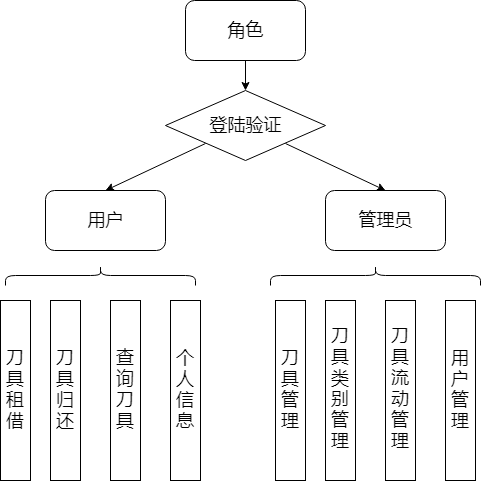

The diagram above was exported from draw.io. Its source (the exported page's mxGraphModel, read from the mxfile embedded in the PNG):
<mxGraphModel dx="1042" dy="564" grid="1" gridSize="10" guides="1" tooltips="1" connect="1" arrows="1" fold="1" page="1" pageScale="1" pageWidth="827" pageHeight="1169" math="0" shadow="0">
  <root>
    <mxCell id="0" />
    <mxCell id="1" parent="0" />
    <mxCell id="0-X6MXzhL4Ea11POWSL1-5" style="edgeStyle=orthogonalEdgeStyle;rounded=0;orthogonalLoop=1;jettySize=auto;html=1;entryX=0.5;entryY=0;entryDx=0;entryDy=0;fontSize=18;" parent="1" source="0-X6MXzhL4Ea11POWSL1-1" target="0-X6MXzhL4Ea11POWSL1-2" edge="1">
      <mxGeometry relative="1" as="geometry" />
    </mxCell>
    <mxCell id="0-X6MXzhL4Ea11POWSL1-1" value="角色" style="rounded=1;whiteSpace=wrap;html=1;fontSize=18;" parent="1" vertex="1">
      <mxGeometry x="330" y="70" width="120" height="60" as="geometry" />
    </mxCell>
    <mxCell id="0-X6MXzhL4Ea11POWSL1-2" value="登陆验证" style="rhombus;whiteSpace=wrap;html=1;fontSize=18;" parent="1" vertex="1">
      <mxGeometry x="310" y="160" width="160" height="70" as="geometry" />
    </mxCell>
    <mxCell id="0-X6MXzhL4Ea11POWSL1-3" value="管理员" style="rounded=1;whiteSpace=wrap;html=1;fontSize=18;" parent="1" vertex="1">
      <mxGeometry x="470" y="260" width="120" height="60" as="geometry" />
    </mxCell>
    <mxCell id="0-X6MXzhL4Ea11POWSL1-4" value="用户" style="rounded=1;whiteSpace=wrap;html=1;fontSize=18;" parent="1" vertex="1">
      <mxGeometry x="190" y="260" width="120" height="60" as="geometry" />
    </mxCell>
    <mxCell id="0-X6MXzhL4Ea11POWSL1-8" value="" style="endArrow=classic;html=1;fontSize=18;entryX=0.5;entryY=0;entryDx=0;entryDy=0;exitX=0;exitY=1;exitDx=0;exitDy=0;" parent="1" source="0-X6MXzhL4Ea11POWSL1-2" target="0-X6MXzhL4Ea11POWSL1-4" edge="1">
      <mxGeometry width="50" height="50" relative="1" as="geometry">
        <mxPoint x="160" y="420" as="sourcePoint" />
        <mxPoint x="220" y="360" as="targetPoint" />
      </mxGeometry>
    </mxCell>
    <mxCell id="0-X6MXzhL4Ea11POWSL1-9" value="" style="endArrow=classic;html=1;fontSize=18;entryX=0.5;entryY=0;entryDx=0;entryDy=0;exitX=1;exitY=1;exitDx=0;exitDy=0;" parent="1" source="0-X6MXzhL4Ea11POWSL1-2" target="0-X6MXzhL4Ea11POWSL1-3" edge="1">
      <mxGeometry width="50" height="50" relative="1" as="geometry">
        <mxPoint x="410" y="360" as="sourcePoint" />
        <mxPoint x="460" y="310" as="targetPoint" />
      </mxGeometry>
    </mxCell>
    <mxCell id="0-X6MXzhL4Ea11POWSL1-10" value="" style="shape=curlyBracket;whiteSpace=wrap;html=1;rounded=1;fontSize=18;rotation=90;" parent="1" vertex="1">
      <mxGeometry x="235" y="250" width="20" height="190" as="geometry" />
    </mxCell>
    <mxCell id="0-X6MXzhL4Ea11POWSL1-11" value="" style="shape=curlyBracket;whiteSpace=wrap;html=1;rounded=1;fontSize=18;rotation=90;" parent="1" vertex="1">
      <mxGeometry x="510" y="240" width="20" height="210" as="geometry" />
    </mxCell>
    <mxCell id="0-X6MXzhL4Ea11POWSL1-12" value="刀具租借" style="rounded=0;whiteSpace=wrap;html=1;fontSize=18;" parent="1" vertex="1">
      <mxGeometry x="145" y="370" width="30" height="180" as="geometry" />
    </mxCell>
    <mxCell id="0-X6MXzhL4Ea11POWSL1-13" value="刀具归还" style="rounded=0;whiteSpace=wrap;html=1;fontSize=18;" parent="1" vertex="1">
      <mxGeometry x="195" y="370" width="30" height="180" as="geometry" />
    </mxCell>
    <mxCell id="eMXDkX3xYRqD6u1-3T2G-1" value="查询刀具" style="rounded=0;whiteSpace=wrap;html=1;fontSize=18;" vertex="1" parent="1">
      <mxGeometry x="255" y="370" width="30" height="180" as="geometry" />
    </mxCell>
    <mxCell id="eMXDkX3xYRqD6u1-3T2G-2" value="个人信息" style="rounded=0;whiteSpace=wrap;html=1;fontSize=18;" vertex="1" parent="1">
      <mxGeometry x="315" y="370" width="30" height="180" as="geometry" />
    </mxCell>
    <mxCell id="eMXDkX3xYRqD6u1-3T2G-3" value="刀具管理" style="rounded=0;whiteSpace=wrap;html=1;fontSize=18;" vertex="1" parent="1">
      <mxGeometry x="420" y="370" width="30" height="180" as="geometry" />
    </mxCell>
    <mxCell id="eMXDkX3xYRqD6u1-3T2G-4" value="刀具类别管理" style="rounded=0;whiteSpace=wrap;html=1;fontSize=18;" vertex="1" parent="1">
      <mxGeometry x="470" y="370" width="30" height="180" as="geometry" />
    </mxCell>
    <mxCell id="eMXDkX3xYRqD6u1-3T2G-5" value="刀具流动管理" style="rounded=0;whiteSpace=wrap;html=1;fontSize=18;" vertex="1" parent="1">
      <mxGeometry x="530" y="370" width="30" height="180" as="geometry" />
    </mxCell>
    <mxCell id="eMXDkX3xYRqD6u1-3T2G-6" value="用户管理" style="rounded=0;whiteSpace=wrap;html=1;fontSize=18;" vertex="1" parent="1">
      <mxGeometry x="590" y="370" width="30" height="180" as="geometry" />
    </mxCell>
  </root>
</mxGraphModel>